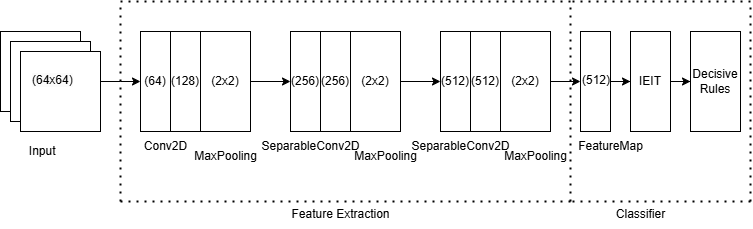

The diagram above was exported from draw.io. Its source (the exported page's mxGraphModel, read from the mxfile embedded in the PNG):
<mxGraphModel dx="1050" dy="1734" grid="1" gridSize="10" guides="1" tooltips="1" connect="1" arrows="1" fold="1" page="1" pageScale="1" pageWidth="827" pageHeight="1169" math="0" shadow="0">
  <root>
    <mxCell id="0" />
    <mxCell id="1" parent="0" />
    <mxCell id="sU_hzORhCRUhfDXvr1KT-31" value="" style="endArrow=none;dashed=1;html=1;dashPattern=1 3;strokeWidth=2;rounded=0;" edge="1" parent="1">
      <mxGeometry width="50" height="50" relative="1" as="geometry">
        <mxPoint x="780" y="-370" as="sourcePoint" />
        <mxPoint x="780" y="-570" as="targetPoint" />
      </mxGeometry>
    </mxCell>
    <mxCell id="sU_hzORhCRUhfDXvr1KT-32" value="" style="group" vertex="1" connectable="0" parent="1">
      <mxGeometry x="30" y="-570" width="580" height="228" as="geometry" />
    </mxCell>
    <mxCell id="sU_hzORhCRUhfDXvr1KT-3" value="" style="whiteSpace=wrap;html=1;aspect=fixed;" vertex="1" parent="sU_hzORhCRUhfDXvr1KT-32">
      <mxGeometry y="30" width="80" height="80" as="geometry" />
    </mxCell>
    <mxCell id="sU_hzORhCRUhfDXvr1KT-4" value="" style="whiteSpace=wrap;html=1;aspect=fixed;" vertex="1" parent="sU_hzORhCRUhfDXvr1KT-32">
      <mxGeometry x="10" y="40" width="80" height="80" as="geometry" />
    </mxCell>
    <mxCell id="sU_hzORhCRUhfDXvr1KT-9" value="" style="edgeStyle=orthogonalEdgeStyle;rounded=0;orthogonalLoop=1;jettySize=auto;html=1;" edge="1" parent="sU_hzORhCRUhfDXvr1KT-32" source="sU_hzORhCRUhfDXvr1KT-5" target="sU_hzORhCRUhfDXvr1KT-7">
      <mxGeometry relative="1" as="geometry">
        <Array as="points">
          <mxPoint x="120" y="80" />
          <mxPoint x="120" y="80" />
        </Array>
      </mxGeometry>
    </mxCell>
    <mxCell id="sU_hzORhCRUhfDXvr1KT-5" value="" style="whiteSpace=wrap;html=1;aspect=fixed;" vertex="1" parent="sU_hzORhCRUhfDXvr1KT-32">
      <mxGeometry x="20" y="50" width="80" height="80" as="geometry" />
    </mxCell>
    <mxCell id="sU_hzORhCRUhfDXvr1KT-6" value="&amp;nbsp;Input" style="text;html=1;align=center;verticalAlign=middle;resizable=0;points=[];autosize=1;strokeColor=none;fillColor=none;" vertex="1" parent="sU_hzORhCRUhfDXvr1KT-32">
      <mxGeometry x="15" y="135" width="50" height="30" as="geometry" />
    </mxCell>
    <mxCell id="sU_hzORhCRUhfDXvr1KT-7" value="(64)" style="rounded=0;whiteSpace=wrap;html=1;" vertex="1" parent="sU_hzORhCRUhfDXvr1KT-32">
      <mxGeometry x="140" y="30" width="30" height="100" as="geometry" />
    </mxCell>
    <mxCell id="sU_hzORhCRUhfDXvr1KT-8" value="&lt;span style=&quot;color: rgb(0, 0, 0); font-family: Helvetica; font-size: 12px; font-style: normal; font-variant-ligatures: normal; font-variant-caps: normal; font-weight: 400; letter-spacing: normal; orphans: 2; text-align: center; text-indent: 0px; text-transform: none; widows: 2; word-spacing: 0px; -webkit-text-stroke-width: 0px; white-space: nowrap; background-color: rgb(251, 251, 251); text-decoration-thickness: initial; text-decoration-style: initial; text-decoration-color: initial; display: inline !important; float: none;&quot;&gt;(64x64)&lt;/span&gt;" style="text;whiteSpace=wrap;html=1;" vertex="1" parent="sU_hzORhCRUhfDXvr1KT-32">
      <mxGeometry x="30" y="65" width="40" height="30" as="geometry" />
    </mxCell>
    <mxCell id="sU_hzORhCRUhfDXvr1KT-10" value="Conv2D" style="text;html=1;align=center;verticalAlign=middle;resizable=0;points=[];autosize=1;strokeColor=none;fillColor=none;" vertex="1" parent="sU_hzORhCRUhfDXvr1KT-32">
      <mxGeometry x="130" y="130" width="70" height="30" as="geometry" />
    </mxCell>
    <mxCell id="sU_hzORhCRUhfDXvr1KT-11" value="(128)" style="rounded=0;whiteSpace=wrap;html=1;" vertex="1" parent="sU_hzORhCRUhfDXvr1KT-32">
      <mxGeometry x="170" y="30" width="30" height="100" as="geometry" />
    </mxCell>
    <mxCell id="sU_hzORhCRUhfDXvr1KT-19" style="edgeStyle=orthogonalEdgeStyle;rounded=0;orthogonalLoop=1;jettySize=auto;html=1;exitX=1;exitY=0.5;exitDx=0;exitDy=0;entryX=0;entryY=0.5;entryDx=0;entryDy=0;" edge="1" parent="sU_hzORhCRUhfDXvr1KT-32" source="sU_hzORhCRUhfDXvr1KT-12" target="sU_hzORhCRUhfDXvr1KT-14">
      <mxGeometry relative="1" as="geometry" />
    </mxCell>
    <mxCell id="sU_hzORhCRUhfDXvr1KT-12" value="(2x2)" style="rounded=0;whiteSpace=wrap;html=1;" vertex="1" parent="sU_hzORhCRUhfDXvr1KT-32">
      <mxGeometry x="200" y="30" width="50" height="100" as="geometry" />
    </mxCell>
    <mxCell id="sU_hzORhCRUhfDXvr1KT-13" value="MaxPooling" style="text;html=1;align=center;verticalAlign=middle;resizable=0;points=[];autosize=1;strokeColor=none;fillColor=none;" vertex="1" parent="sU_hzORhCRUhfDXvr1KT-32">
      <mxGeometry x="180" y="140" width="90" height="30" as="geometry" />
    </mxCell>
    <mxCell id="sU_hzORhCRUhfDXvr1KT-14" value="(256)" style="rounded=0;whiteSpace=wrap;html=1;" vertex="1" parent="sU_hzORhCRUhfDXvr1KT-32">
      <mxGeometry x="290" y="30" width="30" height="100" as="geometry" />
    </mxCell>
    <mxCell id="sU_hzORhCRUhfDXvr1KT-15" value="(256)" style="rounded=0;whiteSpace=wrap;html=1;" vertex="1" parent="sU_hzORhCRUhfDXvr1KT-32">
      <mxGeometry x="320" y="30" width="30" height="100" as="geometry" />
    </mxCell>
    <mxCell id="sU_hzORhCRUhfDXvr1KT-25" style="edgeStyle=orthogonalEdgeStyle;rounded=0;orthogonalLoop=1;jettySize=auto;html=1;exitX=1;exitY=0.5;exitDx=0;exitDy=0;entryX=0;entryY=0.5;entryDx=0;entryDy=0;" edge="1" parent="sU_hzORhCRUhfDXvr1KT-32" source="sU_hzORhCRUhfDXvr1KT-16" target="sU_hzORhCRUhfDXvr1KT-20">
      <mxGeometry relative="1" as="geometry" />
    </mxCell>
    <mxCell id="sU_hzORhCRUhfDXvr1KT-16" value="(2x2)" style="rounded=0;whiteSpace=wrap;html=1;" vertex="1" parent="sU_hzORhCRUhfDXvr1KT-32">
      <mxGeometry x="350" y="30" width="50" height="100" as="geometry" />
    </mxCell>
    <mxCell id="sU_hzORhCRUhfDXvr1KT-17" value="MaxPooling" style="text;html=1;align=center;verticalAlign=middle;resizable=0;points=[];autosize=1;strokeColor=none;fillColor=none;" vertex="1" parent="sU_hzORhCRUhfDXvr1KT-32">
      <mxGeometry x="340" y="140" width="90" height="30" as="geometry" />
    </mxCell>
    <mxCell id="sU_hzORhCRUhfDXvr1KT-18" value="SeparableConv2D" style="text;html=1;align=center;verticalAlign=middle;resizable=0;points=[];autosize=1;strokeColor=none;fillColor=none;" vertex="1" parent="sU_hzORhCRUhfDXvr1KT-32">
      <mxGeometry x="250" y="130" width="120" height="30" as="geometry" />
    </mxCell>
    <mxCell id="sU_hzORhCRUhfDXvr1KT-20" value="(512)" style="rounded=0;whiteSpace=wrap;html=1;" vertex="1" parent="sU_hzORhCRUhfDXvr1KT-32">
      <mxGeometry x="440" y="30" width="30" height="100" as="geometry" />
    </mxCell>
    <mxCell id="sU_hzORhCRUhfDXvr1KT-21" value="(512)" style="rounded=0;whiteSpace=wrap;html=1;" vertex="1" parent="sU_hzORhCRUhfDXvr1KT-32">
      <mxGeometry x="470" y="30" width="30" height="100" as="geometry" />
    </mxCell>
    <mxCell id="sU_hzORhCRUhfDXvr1KT-22" value="(2x2)" style="rounded=0;whiteSpace=wrap;html=1;" vertex="1" parent="sU_hzORhCRUhfDXvr1KT-32">
      <mxGeometry x="500" y="30" width="50" height="100" as="geometry" />
    </mxCell>
    <mxCell id="sU_hzORhCRUhfDXvr1KT-23" value="MaxPooling" style="text;html=1;align=center;verticalAlign=middle;resizable=0;points=[];autosize=1;strokeColor=none;fillColor=none;" vertex="1" parent="sU_hzORhCRUhfDXvr1KT-32">
      <mxGeometry x="490" y="140" width="90" height="30" as="geometry" />
    </mxCell>
    <mxCell id="sU_hzORhCRUhfDXvr1KT-24" value="SeparableConv2D" style="text;html=1;align=center;verticalAlign=middle;resizable=0;points=[];autosize=1;strokeColor=none;fillColor=none;" vertex="1" parent="sU_hzORhCRUhfDXvr1KT-32">
      <mxGeometry x="400" y="130" width="120" height="30" as="geometry" />
    </mxCell>
    <mxCell id="sU_hzORhCRUhfDXvr1KT-26" value="" style="endArrow=none;dashed=1;html=1;dashPattern=1 3;strokeWidth=2;rounded=0;" edge="1" parent="sU_hzORhCRUhfDXvr1KT-32">
      <mxGeometry width="50" height="50" relative="1" as="geometry">
        <mxPoint x="120" y="200" as="sourcePoint" />
        <mxPoint x="120" as="targetPoint" />
      </mxGeometry>
    </mxCell>
    <mxCell id="sU_hzORhCRUhfDXvr1KT-27" value="" style="endArrow=none;dashed=1;html=1;dashPattern=1 3;strokeWidth=2;rounded=0;" edge="1" parent="sU_hzORhCRUhfDXvr1KT-32">
      <mxGeometry width="50" height="50" relative="1" as="geometry">
        <mxPoint x="570" y="200" as="sourcePoint" />
        <mxPoint x="570" as="targetPoint" />
      </mxGeometry>
    </mxCell>
    <mxCell id="sU_hzORhCRUhfDXvr1KT-28" value="" style="endArrow=none;dashed=1;html=1;dashPattern=1 3;strokeWidth=2;rounded=0;" edge="1" parent="sU_hzORhCRUhfDXvr1KT-32">
      <mxGeometry width="50" height="50" relative="1" as="geometry">
        <mxPoint x="570" as="sourcePoint" />
        <mxPoint x="120" as="targetPoint" />
      </mxGeometry>
    </mxCell>
    <mxCell id="sU_hzORhCRUhfDXvr1KT-29" value="" style="endArrow=none;dashed=1;html=1;dashPattern=1 3;strokeWidth=2;rounded=0;" edge="1" parent="sU_hzORhCRUhfDXvr1KT-32">
      <mxGeometry width="50" height="50" relative="1" as="geometry">
        <mxPoint x="570" y="200" as="sourcePoint" />
        <mxPoint x="120" y="200" as="targetPoint" />
      </mxGeometry>
    </mxCell>
    <mxCell id="sU_hzORhCRUhfDXvr1KT-30" value="Feature&amp;nbsp;Extraction" style="text;html=1;align=center;verticalAlign=middle;resizable=0;points=[];autosize=1;strokeColor=none;fillColor=none;" vertex="1" parent="sU_hzORhCRUhfDXvr1KT-32">
      <mxGeometry x="280" y="198" width="120" height="30" as="geometry" />
    </mxCell>
    <mxCell id="sU_hzORhCRUhfDXvr1KT-33" value="" style="endArrow=none;dashed=1;html=1;dashPattern=1 3;strokeWidth=2;rounded=0;" edge="1" parent="1">
      <mxGeometry width="50" height="50" relative="1" as="geometry">
        <mxPoint x="780" y="-570" as="sourcePoint" />
        <mxPoint x="600" y="-570" as="targetPoint" />
      </mxGeometry>
    </mxCell>
    <mxCell id="sU_hzORhCRUhfDXvr1KT-34" value="" style="endArrow=none;dashed=1;html=1;dashPattern=1 3;strokeWidth=2;rounded=0;" edge="1" parent="1">
      <mxGeometry width="50" height="50" relative="1" as="geometry">
        <mxPoint x="780" y="-370" as="sourcePoint" />
        <mxPoint x="600" y="-370" as="targetPoint" />
      </mxGeometry>
    </mxCell>
    <mxCell id="sU_hzORhCRUhfDXvr1KT-35" value="Classifier" style="text;html=1;align=center;verticalAlign=middle;resizable=0;points=[];autosize=1;strokeColor=none;fillColor=none;" vertex="1" parent="1">
      <mxGeometry x="635" y="-372" width="70" height="30" as="geometry" />
    </mxCell>
    <mxCell id="sU_hzORhCRUhfDXvr1KT-44" value="" style="edgeStyle=orthogonalEdgeStyle;rounded=0;orthogonalLoop=1;jettySize=auto;html=1;" edge="1" parent="1" source="sU_hzORhCRUhfDXvr1KT-36" target="sU_hzORhCRUhfDXvr1KT-43">
      <mxGeometry relative="1" as="geometry" />
    </mxCell>
    <mxCell id="sU_hzORhCRUhfDXvr1KT-36" value="" style="rounded=0;whiteSpace=wrap;html=1;" vertex="1" parent="1">
      <mxGeometry x="610" y="-540" width="30" height="100" as="geometry" />
    </mxCell>
    <mxCell id="sU_hzORhCRUhfDXvr1KT-37" value="" style="edgeStyle=orthogonalEdgeStyle;rounded=0;orthogonalLoop=1;jettySize=auto;html=1;" edge="1" parent="1" source="sU_hzORhCRUhfDXvr1KT-22" target="sU_hzORhCRUhfDXvr1KT-36">
      <mxGeometry relative="1" as="geometry" />
    </mxCell>
    <mxCell id="sU_hzORhCRUhfDXvr1KT-38" value="FeatureMap" style="text;html=1;align=center;verticalAlign=middle;resizable=0;points=[];autosize=1;strokeColor=none;fillColor=none;" vertex="1" parent="1">
      <mxGeometry x="595" y="-440" width="90" height="30" as="geometry" />
    </mxCell>
    <mxCell id="sU_hzORhCRUhfDXvr1KT-39" value="(512)" style="text;whiteSpace=wrap;html=1;" vertex="1" parent="1">
      <mxGeometry x="610" y="-505" width="30" height="20" as="geometry" />
    </mxCell>
    <mxCell id="sU_hzORhCRUhfDXvr1KT-46" value="" style="edgeStyle=orthogonalEdgeStyle;rounded=0;orthogonalLoop=1;jettySize=auto;html=1;" edge="1" parent="1" source="sU_hzORhCRUhfDXvr1KT-43" target="sU_hzORhCRUhfDXvr1KT-45">
      <mxGeometry relative="1" as="geometry" />
    </mxCell>
    <mxCell id="sU_hzORhCRUhfDXvr1KT-43" value="IEIT" style="rounded=0;whiteSpace=wrap;html=1;" vertex="1" parent="1">
      <mxGeometry x="660" y="-540" width="40" height="100" as="geometry" />
    </mxCell>
    <mxCell id="sU_hzORhCRUhfDXvr1KT-45" value="Decisive Rules" style="rounded=0;whiteSpace=wrap;html=1;" vertex="1" parent="1">
      <mxGeometry x="720" y="-540" width="50" height="100" as="geometry" />
    </mxCell>
  </root>
</mxGraphModel>